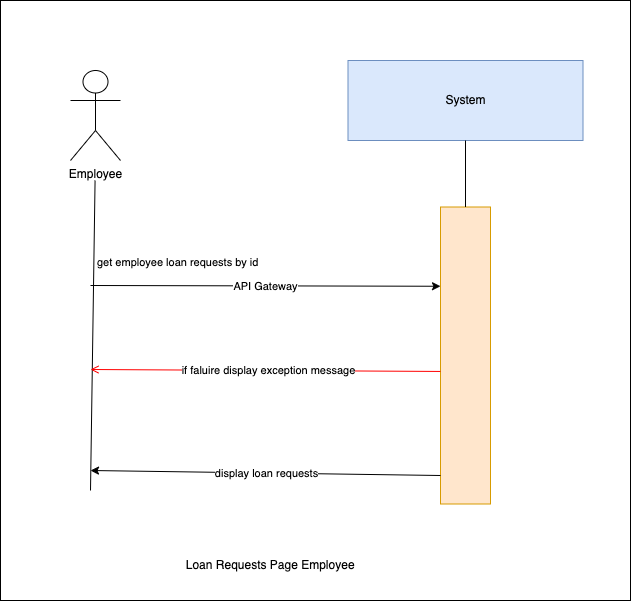

The diagram above was exported from draw.io. Its source (the exported page's mxGraphModel, read from the mxfile embedded in the PNG):
<mxGraphModel dx="1030" dy="500" grid="1" gridSize="10" guides="1" tooltips="1" connect="1" arrows="1" fold="1" page="1" pageScale="1" pageWidth="850" pageHeight="1100" background="#ffffff" math="0" shadow="0">
  <root>
    <mxCell id="0" />
    <mxCell id="1" parent="0" />
    <mxCell id="9" value="" style="whiteSpace=wrap;html=1;" vertex="1" parent="1">
      <mxGeometry x="140" y="230" width="630" height="600" as="geometry" />
    </mxCell>
    <mxCell id="0XNInrx-Nnn9Z4QuyvJh-1" value="System" style="rounded=0;whiteSpace=wrap;html=1;fillColor=#dae8fc;strokeColor=#6c8ebf;" parent="1" vertex="1">
      <mxGeometry x="487.5" y="290" width="235" height="80" as="geometry" />
    </mxCell>
    <mxCell id="0XNInrx-Nnn9Z4QuyvJh-2" value="" style="rounded=0;whiteSpace=wrap;html=1;fillColor=#ffe6cc;strokeColor=#d79b00;" parent="1" vertex="1">
      <mxGeometry x="580" y="436.5" width="50" height="297" as="geometry" />
    </mxCell>
    <mxCell id="0XNInrx-Nnn9Z4QuyvJh-3" value="" style="endArrow=none;html=1;rounded=0;entryX=0.5;entryY=1;entryDx=0;entryDy=0;exitX=0.5;exitY=0;exitDx=0;exitDy=0;" parent="1" source="0XNInrx-Nnn9Z4QuyvJh-2" target="0XNInrx-Nnn9Z4QuyvJh-1" edge="1">
      <mxGeometry width="50" height="50" relative="1" as="geometry">
        <mxPoint x="439" y="780" as="sourcePoint" />
        <mxPoint x="489" y="730" as="targetPoint" />
      </mxGeometry>
    </mxCell>
    <mxCell id="0XNInrx-Nnn9Z4QuyvJh-4" value="" style="endArrow=classic;html=1;rounded=0;entryX=0;entryY=0.25;entryDx=0;entryDy=0;" parent="1" edge="1">
      <mxGeometry relative="1" as="geometry">
        <mxPoint x="230" y="515" as="sourcePoint" />
        <mxPoint x="580" y="515.75" as="targetPoint" />
        <Array as="points" />
      </mxGeometry>
    </mxCell>
    <mxCell id="0XNInrx-Nnn9Z4QuyvJh-5" value="API Gateway" style="edgeLabel;resizable=0;html=1;;align=center;verticalAlign=middle;" parent="0XNInrx-Nnn9Z4QuyvJh-4" connectable="0" vertex="1">
      <mxGeometry relative="1" as="geometry" />
    </mxCell>
    <mxCell id="0XNInrx-Nnn9Z4QuyvJh-6" value="" style="endArrow=none;html=1;rounded=0;entryX=0.462;entryY=1;entryDx=0;entryDy=0;entryPerimeter=0;" parent="1" edge="1">
      <mxGeometry width="50" height="50" relative="1" as="geometry">
        <mxPoint x="230" y="720" as="sourcePoint" />
        <mxPoint x="234.57000000000016" y="410" as="targetPoint" />
      </mxGeometry>
    </mxCell>
    <mxCell id="0XNInrx-Nnn9Z4QuyvJh-7" value="Employee" style="shape=umlActor;verticalLabelPosition=bottom;verticalAlign=top;html=1;outlineConnect=0;" parent="1" vertex="1">
      <mxGeometry x="210" y="300" width="50" height="90" as="geometry" />
    </mxCell>
    <mxCell id="0XNInrx-Nnn9Z4QuyvJh-8" value="&amp;nbsp;Loan Requests Page Employee" style="text;html=1;align=center;verticalAlign=middle;resizable=0;points=[];autosize=1;strokeColor=none;fillColor=none;" parent="1" vertex="1">
      <mxGeometry x="307.5" y="780" width="200" height="30" as="geometry" />
    </mxCell>
    <mxCell id="0XNInrx-Nnn9Z4QuyvJh-9" value="" style="endArrow=classic;html=1;rounded=0;" parent="1" edge="1">
      <mxGeometry relative="1" as="geometry">
        <mxPoint x="580" y="705" as="sourcePoint" />
        <mxPoint x="230" y="700" as="targetPoint" />
        <Array as="points" />
      </mxGeometry>
    </mxCell>
    <mxCell id="0XNInrx-Nnn9Z4QuyvJh-10" value="display loan requests" style="edgeLabel;resizable=0;html=1;;align=center;verticalAlign=middle;" parent="0XNInrx-Nnn9Z4QuyvJh-9" connectable="0" vertex="1">
      <mxGeometry relative="1" as="geometry" />
    </mxCell>
    <mxCell id="4" value="get employee loan requests by id" style="edgeLabel;resizable=0;html=1;;align=left;verticalAlign=bottom;" parent="1" connectable="0" vertex="1">
      <mxGeometry x="235" y="500" as="geometry" />
    </mxCell>
    <mxCell id="7" value="" style="endArrow=open;strokeColor=#FF0000;endFill=1;rounded=0;exitX=0;exitY=0.382;exitDx=0;exitDy=0;exitPerimeter=0;" parent="1" edge="1">
      <mxGeometry relative="1" as="geometry">
        <mxPoint x="580" y="600.954" as="sourcePoint" />
        <mxPoint x="230" y="599" as="targetPoint" />
        <Array as="points" />
      </mxGeometry>
    </mxCell>
    <mxCell id="8" value="if faluire display&amp;nbsp;exception message" style="edgeLabel;html=1;align=center;verticalAlign=middle;resizable=0;points=[];" parent="7" vertex="1" connectable="0">
      <mxGeometry x="-0.0067" relative="1" as="geometry">
        <mxPoint x="1" as="offset" />
      </mxGeometry>
    </mxCell>
  </root>
</mxGraphModel>